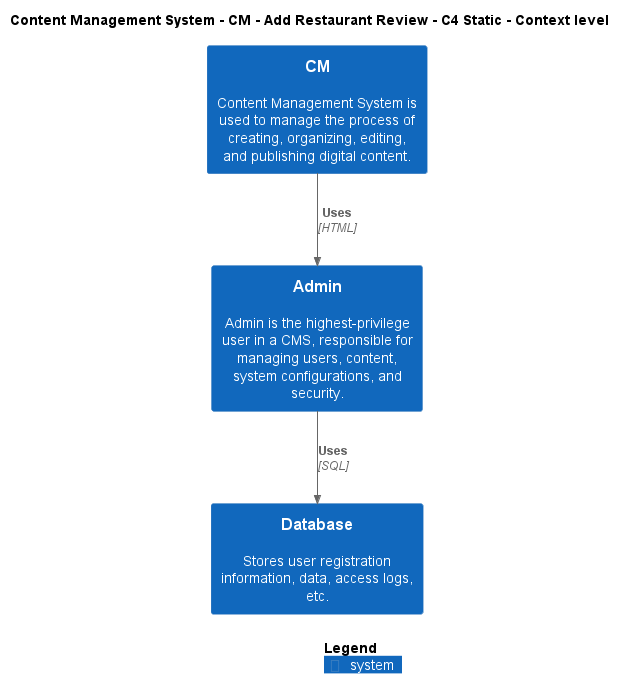

The diagram above was rendered by PlantUML. Its source (embedded in the PNG):
@startuml
!include ..\..\..\..\..\.c4s\C4_Context.puml

AddElementTag("c4interflow:lifecycle:new", $bgColor=green, $fontColor=#ffffff, $borderColor=green, $shadowing="False")
AddElementTag("c4interflow:lifecycle:changed", $bgColor=orange, $fontColor=#ffffff, $borderColor=orange, $shadowing="False")
AddElementTag("c4interflow:lifecycle:removed", $bgColor=red, $fontColor=#ffffff, $borderColor=red, $shadowing="False")

AddRelTag("c4interflow:lifecycle:new", $textColor=green, $lineColor=green)
AddRelTag("c4interflow:lifecycle:changed", $textColor=orange, $lineColor=orange)
AddRelTag("c4interflow:lifecycle:removed", $textColor=red, $lineColor=red)

SHOW_PERSON_PORTRAIT()
LAYOUT_TOP_DOWN()

skinparam linetype polyline

title Content Management System - CM - Add Restaurant Review - C4 Static - Context level

System(ContentManagementSystem.SoftwareSystems.CM, "CM", "Content Management System is used to manage the process of creating, organizing, editing, and publishing digital content.")
System(ContentManagementSystem.SoftwareSystems.Admin, "Admin", "Admin is the highest-privilege user in a CMS, responsible for managing users, content, system configurations, and security.")
System(ContentManagementSystem.SoftwareSystems.Database, "Database", "Stores user registration information, data, access logs, etc.")

Rel(ContentManagementSystem.SoftwareSystems.CM, ContentManagementSystem.SoftwareSystems.Admin, "Uses", "HTML", $tags="protocol:html")
Rel(ContentManagementSystem.SoftwareSystems.Admin, ContentManagementSystem.SoftwareSystems.Database, "Uses", "SQL", $tags="protocol:sql")


SHOW_LEGEND()
@enduml